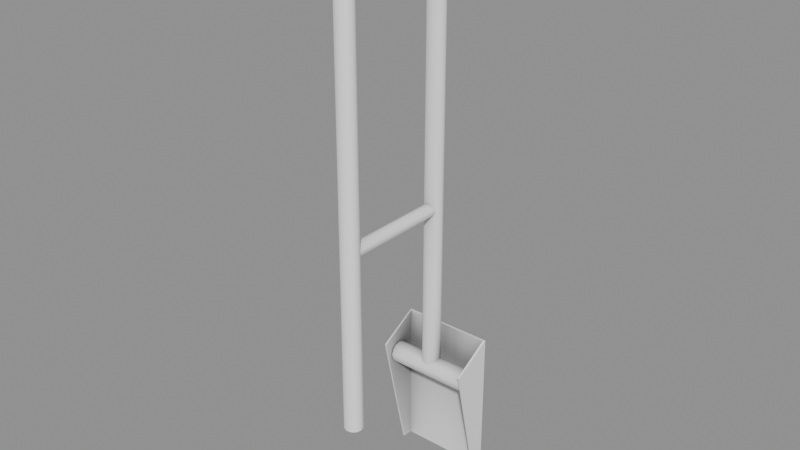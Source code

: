 # Source: BathRoom_Colgadores_colgador13.blend  (saved by Blender 5.2.45; exported with 4.5.12 LTS)
import bpy
from mathutils import Matrix  # noqa: F401  (used for matrix-valued properties, if any)

bpy.ops.wm.read_factory_settings(use_empty=True)
scene = bpy.context.scene
scene.name = 'Scene'

# ---- collections
col_bathroom_colgadores_colgador13 = bpy.data.collections.new('BathRoom_Colgadores_colgador13'); scene.collection.children.link(col_bathroom_colgadores_colgador13)

# ---- materials (node trees are filled in below, after node groups)
mat_ao_bake = bpy.data.materials.new('AO-bake')
mat_ao_bake.use_backface_culling_lightprobe_volume = False

# ---- node groups
ng_gltf_settings_001 = bpy.data.node_groups.new('glTF Settings.001', 'ShaderNodeTree')
_s = ng_gltf_settings_001.interface.new_socket(name='Occlusion', in_out='INPUT', socket_type='NodeSocketFloat')
_s.subtype = 'FACTOR'
_s.default_value = 1.0
_s.min_value = 0.0
_s.max_value = 1.0
_N = ng_gltf_settings_001.nodes; _L = ng_gltf_settings_001.links
n0 = _N.new('NodeGroupInput'); n0.name = 'Group Input'; n0.location = (-200, 0)
n1 = _N.new('NodeGroupOutput'); n1.name = 'Group Output'; n1.location = (-2, -8)
n1.is_active_output = True

# ---- material node trees
mat_ao_bake.use_nodes = True; mat_ao_bake.node_tree.nodes.clear()
_N = mat_ao_bake.node_tree.nodes; _L = mat_ao_bake.node_tree.links
n0 = _N.new('ShaderNodeOutputMaterial'); n0.name = 'Material Output'; n0.location = (340, 260)
n1 = _N.new('ShaderNodeAmbientOcclusion'); n1.name = 'Ambient Occlusion'; n1.location = (-220, 200)
n1.inputs[1].default_value = 2.0
n2 = _N.new('ShaderNodeBsdfPrincipled'); n2.name = 'Principled BSDF'; n2.location = (60, 260)
n2.distribution = 'GGX'
n2.subsurface_method = 'BURLEY'
n2.inputs[3].default_value = 1.45
n2.inputs[27].default_value = (0.0, 0.0, 0.0, 1.0)
n2.inputs[28].default_value = 1.0
n3 = _N.new('ShaderNodeGroup'); n3.name = 'Group'; n3.location = (800, 260)
n3.width = 208
n3.node_tree = ng_gltf_settings_001
n3.inputs[0].default_value = 1.0
_L.new(n2.outputs[0], n0.inputs[0])
_L.new(n1.outputs[0], n2.inputs[0])
n0.is_active_output = True

# ---- meshes
me_cube_043 = bpy.data.meshes.new('Cube.043')
me_cube_043.from_pydata([(0.03246, 0.005148, 0.4333), (0.03246, 0.001461, 0.437), (0.03246, -0.003575, 0.4383), (0.03246, -0.008612, 0.437), (0.03246, -0.0123, 0.4333), (0.03246, -0.01365, 0.4282), (0.03246, -0.0123, 0.4232), (0.03246, -0.008612, 0.4195), (0.03246, -0.003575, 0.4182), (0.03246, 0.001461, 0.4195), (0.03246, 0.005148, 0.4232), (0.03246, 0.006497, 0.4282), (0.2032, 0.005148, 0.4333), (0.2032, 0.001461, 0.437), (0.2032, -0.003575, 0.4383), (0.2032, -0.008612, 0.437), (0.2032, -0.0123, 0.4333), (0.2032, -0.01365, 0.4282), (0.2032, -0.0123, 0.4232), (0.2032, -0.008612, 0.4195), (0.2032, -0.003575, 0.4182), (0.2032, 0.001461, 0.4195), (0.2032, 0.005148, 0.4232), (0.2032, 0.006497, 0.4282), (0.02034, -0.01058, 0.1666), (0.02546, -0.0157, 0.1666), (0.03246, -0.01758, 0.1666), (0.03946, -0.0157, 0.1666), (0.04459, -0.01058, 0.1666), (0.04646, -0.003575, 0.1666), (0.04459, 0.003425, 0.1666), (0.03946, 0.008549, 0.1666), (0.03246, 0.01042, 0.1666), (0.02546, 0.008549, 0.1666), (0.02034, 0.003425, 0.1666), (0.01846, -0.003575, 0.1666), (0.2153, -0.01058, 0.1557), (0.2102, -0.0157, 0.1557), (0.2032, -0.01758, 0.1557), (0.1962, -0.0157, 0.1557), (0.1911, -0.01058, 0.1557), (0.1892, -0.003575, 0.1557), (0.1911, 0.003425, 0.1557), (0.1962, 0.008549, 0.1557), (0.2032, 0.01042, 0.1557), (0.2102, 0.008549, 0.1557), (0.2153, 0.003425, 0.1557), (0.2172, -0.003575, 0.1557), (0.022, -0.01058, 0.8096), (0.04177, -0.01058, 0.8426), (0.02352, -0.01058, 0.819), (0.02781, -0.01058, 0.8285), (0.03422, -0.01058, 0.8368), (0.02642, -0.0157, 0.8069), (0.04626, -0.0157, 0.84), (0.02794, -0.0157, 0.8163), (0.03225, -0.0157, 0.8259), (0.03868, -0.0157, 0.8342), (0.03246, -0.01758, 0.8032), (0.05234, -0.01758, 0.8364), (0.03398, -0.01758, 0.8126), (0.03828, -0.01758, 0.8223), (0.04473, -0.01758, 0.8306), (0.0385, -0.0157, 0.7996), (0.0583, -0.0157, 0.8328), (0.04, -0.0157, 0.8091), (0.04429, -0.0157, 0.8187), (0.05071, -0.0157, 0.827), (0.04293, -0.01058, 0.7971), (0.06261, -0.01058, 0.8301), (0.04441, -0.01058, 0.8065), (0.04867, -0.01058, 0.8161), (0.05506, -0.01058, 0.8243), (0.04455, -0.003575, 0.7962), (0.06418, -0.003575, 0.8291), (0.04602, -0.003575, 0.8056), (0.05027, -0.003575, 0.8151), (0.05665, -0.003575, 0.8234), (0.04293, 0.003425, 0.7971), (0.06261, 0.003425, 0.8301), (0.04441, 0.003425, 0.8065), (0.04867, 0.003425, 0.8161), (0.05506, 0.003425, 0.8243), (0.0385, 0.008549, 0.7996), (0.0583, 0.008549, 0.8328), (0.04, 0.008549, 0.8091), (0.04429, 0.008549, 0.8187), (0.05071, 0.008549, 0.827), (0.03246, 0.01042, 0.8032), (0.05234, 0.01042, 0.8364), (0.03398, 0.01042, 0.8126), (0.03828, 0.01042, 0.8223), (0.04473, 0.01042, 0.8306), (0.02642, 0.008549, 0.8069), (0.04626, 0.008549, 0.84), (0.02794, 0.008549, 0.8163), (0.03225, 0.008549, 0.8259), (0.03868, 0.008549, 0.8342), (0.022, 0.003425, 0.8096), (0.04177, 0.003425, 0.8426), (0.02352, 0.003425, 0.819), (0.02781, 0.003425, 0.8285), (0.03422, 0.003425, 0.8368), (0.04011, -0.003575, 0.8435), (0.02038, -0.003575, 0.8106), (0.03258, -0.003575, 0.8378), (0.02619, -0.003575, 0.8295), (0.0219, -0.003575, 0.82), (0.07302, -0.01058, 0.8594), (0.1116, -0.01058, 0.8581), (0.08199, -0.01058, 0.8625), (0.09246, -0.01058, 0.8634), (0.1029, -0.01058, 0.8618), (0.07275, -0.0157, 0.8542), (0.1115, -0.0157, 0.8529), (0.08176, -0.0157, 0.8574), (0.09228, -0.0157, 0.8582), (0.1027, -0.0157, 0.8566), (0.07244, -0.01758, 0.8472), (0.1113, -0.01758, 0.8458), (0.08148, -0.01758, 0.8504), (0.09203, -0.01758, 0.8512), (0.1025, -0.01758, 0.8496), (0.07225, -0.0157, 0.8403), (0.111, -0.0157, 0.8388), (0.08125, -0.0157, 0.8434), (0.09178, -0.0157, 0.8442), (0.1022, -0.0157, 0.8426), (0.07215, -0.01058, 0.8352), (0.1107, -0.01058, 0.8338), (0.08112, -0.01058, 0.8383), (0.09159, -0.01058, 0.8391), (0.102, -0.01058, 0.8375), (0.07212, -0.003575, 0.8334), (0.1106, -0.003575, 0.8319), (0.08107, -0.003575, 0.8365), (0.09153, -0.003575, 0.8373), (0.1019, -0.003575, 0.8357), (0.07215, 0.003425, 0.8352), (0.1107, 0.003425, 0.8338), (0.08112, 0.003425, 0.8383), (0.09159, 0.003425, 0.8391), (0.102, 0.003425, 0.8375), (0.07225, 0.008549, 0.8403), (0.111, 0.008549, 0.8388), (0.08125, 0.008549, 0.8434), (0.09178, 0.008549, 0.8442), (0.1022, 0.008549, 0.8426), (0.07244, 0.01042, 0.8472), (0.1113, 0.01042, 0.8458), (0.08148, 0.01042, 0.8504), (0.09203, 0.01042, 0.8512), (0.1025, 0.01042, 0.8496), (0.07275, 0.008549, 0.8542), (0.1115, 0.008549, 0.8529), (0.08176, 0.008549, 0.8574), (0.09228, 0.008549, 0.8582), (0.1027, 0.008549, 0.8566), (0.07302, 0.003425, 0.8594), (0.1116, 0.003425, 0.8581), (0.08199, 0.003425, 0.8625), (0.09246, 0.003425, 0.8634), (0.1029, 0.003425, 0.8618), (0.1116, -0.003575, 0.86), (0.07313, -0.003575, 0.8613), (0.1029, -0.003575, 0.8637), (0.09253, -0.003575, 0.8653), (0.08208, -0.003575, 0.8644), (0.195, -0.01058, 0.8054), (0.2139, -0.01058, 0.7713), (0.2022, -0.01058, 0.7992), (0.2083, -0.01058, 0.7905), (0.2124, -0.01058, 0.7807), (0.1905, -0.0157, 0.803), (0.2094, -0.0157, 0.7688), (0.1977, -0.0157, 0.7967), (0.2038, -0.0157, 0.788), (0.2079, -0.0157, 0.7782), (0.1843, -0.01758, 0.7996), (0.2032, -0.01758, 0.7653), (0.1915, -0.01758, 0.7933), (0.1977, -0.01758, 0.7846), (0.2018, -0.01758, 0.7748), (0.1782, -0.0157, 0.7962), (0.197, -0.0157, 0.762), (0.1854, -0.0157, 0.79), (0.1915, -0.0157, 0.7813), (0.1956, -0.0157, 0.7714), (0.1738, -0.01058, 0.7937), (0.1925, -0.01058, 0.7596), (0.181, -0.01058, 0.7875), (0.1871, -0.01058, 0.7788), (0.1911, -0.01058, 0.769), (0.1722, -0.003575, 0.7928), (0.1909, -0.003575, 0.7587), (0.1794, -0.003575, 0.7866), (0.1854, -0.003575, 0.7779), (0.1895, -0.003575, 0.7681), (0.1738, 0.003425, 0.7937), (0.1925, 0.003425, 0.7596), (0.181, 0.003425, 0.7875), (0.1871, 0.003425, 0.7788), (0.1911, 0.003425, 0.769), (0.1782, 0.008549, 0.7962), (0.197, 0.008549, 0.762), (0.1854, 0.008549, 0.79), (0.1915, 0.008549, 0.7813), (0.1956, 0.008549, 0.7714), (0.1843, 0.01042, 0.7996), (0.2032, 0.01042, 0.7653), (0.1915, 0.01042, 0.7933), (0.1977, 0.01042, 0.7846), (0.2018, 0.01042, 0.7748), (0.1905, 0.008549, 0.803), (0.2094, 0.008549, 0.7688), (0.1977, 0.008549, 0.7967), (0.2038, 0.008549, 0.788), (0.2079, 0.008549, 0.7782), (0.195, 0.003425, 0.8054), (0.2139, 0.003425, 0.7713), (0.2022, 0.003425, 0.7992), (0.2083, 0.003425, 0.7905), (0.2124, 0.003425, 0.7807), (0.2155, -0.003575, 0.7723), (0.1967, -0.003575, 0.8063), (0.2141, -0.003575, 0.7817), (0.21, -0.003575, 0.7914), (0.2039, -0.003575, 0.8), (0.01889, -0.06625, 0.1775), (0.02497, -0.06625, 0.1836), (0.03328, -0.06625, 0.1858), (0.04159, -0.06625, 0.1836), (0.04767, -0.06625, 0.1775), (0.0499, -0.06625, 0.1692), (0.04767, -0.06625, 0.1609), (0.04159, -0.06625, 0.1548), (0.03328, -0.06625, 0.1526), (0.02497, -0.06625, 0.1548), (0.01889, -0.06625, 0.1609), (0.01666, -0.06625, 0.1692), (0.01889, 0.06772, 0.1775), (0.02497, 0.06772, 0.1836), (0.03328, 0.06772, 0.1858), (0.04159, 0.06772, 0.1836), (0.04767, 0.06772, 0.1775), (0.0499, 0.06772, 0.1692), (0.04767, 0.06772, 0.1609), (0.04159, 0.06772, 0.1548), (0.03328, 0.06772, 0.1526), (0.02497, 0.06772, 0.1548), (0.01889, 0.06772, 0.1609), (0.01666, 0.06772, 0.1692)], [], [(0, 12, 23, 11), (1, 13, 12, 0), (2, 14, 13, 1), (3, 15, 14, 2), (4, 16, 15, 3), (5, 17, 16, 4), (6, 18, 17, 5), (7, 19, 18, 6), (8, 20, 19, 7), (9, 21, 20, 8), (10, 22, 21, 9), (11, 23, 22, 10), (54, 113, 108, 49), (24, 48, 104, 35), (59, 118, 113, 54), (64, 123, 118, 59), (69, 128, 123, 64), (74, 133, 128, 69), (79, 138, 133, 74), (84, 143, 138, 79), (89, 148, 143, 84), (94, 153, 148, 89), (99, 158, 153, 94), (103, 164, 158, 99), (26, 58, 53, 25), (49, 108, 164, 103), (27, 63, 58, 26), (28, 68, 63, 27), (29, 73, 68, 28), (30, 78, 73, 29), (31, 83, 78, 30), (32, 88, 83, 31), (33, 93, 88, 32), (34, 98, 93, 33), (35, 104, 98, 34), (109, 168, 224, 163), (114, 173, 168, 109), (119, 178, 173, 114), (124, 183, 178, 119), (129, 188, 183, 124), (134, 193, 188, 129), (139, 198, 193, 134), (144, 203, 198, 139), (149, 208, 203, 144), (154, 213, 208, 149), (159, 218, 213, 154), (163, 224, 218, 159), (169, 36, 47, 223), (174, 37, 36, 169), (179, 38, 37, 174), (184, 39, 38, 179), (189, 40, 39, 184), (194, 41, 40, 189), (199, 42, 41, 194), (204, 43, 42, 199), (209, 44, 43, 204), (214, 45, 44, 209), (219, 46, 45, 214), (223, 47, 46, 219), (49, 103, 105, 52), (52, 105, 106, 51), (51, 106, 107, 50), (50, 107, 104, 48), (48, 53, 55, 50), (50, 55, 56, 51), (51, 56, 57, 52), (52, 57, 54, 49), (53, 58, 60, 55), (55, 60, 61, 56), (56, 61, 62, 57), (57, 62, 59, 54), (58, 63, 65, 60), (60, 65, 66, 61), (61, 66, 67, 62), (62, 67, 64, 59), (63, 68, 70, 65), (65, 70, 71, 66), (66, 71, 72, 67), (67, 72, 69, 64), (68, 73, 75, 70), (70, 75, 76, 71), (71, 76, 77, 72), (72, 77, 74, 69), (73, 78, 80, 75), (75, 80, 81, 76), (76, 81, 82, 77), (77, 82, 79, 74), (78, 83, 85, 80), (80, 85, 86, 81), (81, 86, 87, 82), (82, 87, 84, 79), (83, 88, 90, 85), (85, 90, 91, 86), (86, 91, 92, 87), (87, 92, 89, 84), (88, 93, 95, 90), (90, 95, 96, 91), (91, 96, 97, 92), (92, 97, 94, 89), (93, 98, 100, 95), (95, 100, 101, 96), (96, 101, 102, 97), (97, 102, 99, 94), (98, 104, 107, 100), (100, 107, 106, 101), (101, 106, 105, 102), (102, 105, 103, 99), (109, 163, 165, 112), (112, 165, 166, 111), (111, 166, 167, 110), (110, 167, 164, 108), (108, 113, 115, 110), (110, 115, 116, 111), (111, 116, 117, 112), (112, 117, 114, 109), (113, 118, 120, 115), (115, 120, 121, 116), (116, 121, 122, 117), (117, 122, 119, 114), (118, 123, 125, 120), (120, 125, 126, 121), (121, 126, 127, 122), (122, 127, 124, 119), (123, 128, 130, 125), (125, 130, 131, 126), (126, 131, 132, 127), (127, 132, 129, 124), (128, 133, 135, 130), (130, 135, 136, 131), (131, 136, 137, 132), (132, 137, 134, 129), (133, 138, 140, 135), (135, 140, 141, 136), (136, 141, 142, 137), (137, 142, 139, 134), (138, 143, 145, 140), (140, 145, 146, 141), (141, 146, 147, 142), (142, 147, 144, 139), (143, 148, 150, 145), (145, 150, 151, 146), (146, 151, 152, 147), (147, 152, 149, 144), (148, 153, 155, 150), (150, 155, 156, 151), (151, 156, 157, 152), (152, 157, 154, 149), (153, 158, 160, 155), (155, 160, 161, 156), (156, 161, 162, 157), (157, 162, 159, 154), (158, 164, 167, 160), (160, 167, 166, 161), (161, 166, 165, 162), (162, 165, 163, 159), (169, 223, 225, 172), (172, 225, 226, 171), (171, 226, 227, 170), (170, 227, 224, 168), (168, 173, 175, 170), (170, 175, 176, 171), (171, 176, 177, 172), (172, 177, 174, 169), (173, 178, 180, 175), (175, 180, 181, 176), (176, 181, 182, 177), (177, 182, 179, 174), (178, 183, 185, 180), (180, 185, 186, 181), (181, 186, 187, 182), (182, 187, 184, 179), (183, 188, 190, 185), (185, 190, 191, 186), (186, 191, 192, 187), (187, 192, 189, 184), (188, 193, 195, 190), (190, 195, 196, 191), (191, 196, 197, 192), (192, 197, 194, 189), (193, 198, 200, 195), (195, 200, 201, 196), (196, 201, 202, 197), (197, 202, 199, 194), (198, 203, 205, 200), (200, 205, 206, 201), (201, 206, 207, 202), (202, 207, 204, 199), (203, 208, 210, 205), (205, 210, 211, 206), (206, 211, 212, 207), (207, 212, 209, 204), (208, 213, 215, 210), (210, 215, 216, 211), (211, 216, 217, 212), (212, 217, 214, 209), (213, 218, 220, 215), (215, 220, 221, 216), (216, 221, 222, 217), (217, 222, 219, 214), (218, 224, 227, 220), (220, 227, 226, 221), (221, 226, 225, 222), (222, 225, 223, 219), (25, 53, 48, 24), (228, 240, 251, 239), (229, 241, 240, 228), (230, 242, 241, 229), (231, 243, 242, 230), (232, 244, 243, 231), (233, 245, 244, 232), (234, 246, 245, 233), (235, 247, 246, 234), (236, 248, 247, 235), (237, 249, 248, 236), (238, 250, 249, 237), (239, 251, 250, 238), (228, 239, 238, 237, 236, 235, 234, 233, 232, 231, 230, 229), (251, 240, 241, 242, 243, 244, 245, 246, 247, 248, 249, 250), (47, 36, 37, 38, 39, 40, 41, 42, 43, 44, 45, 46)])
_uv = me_cube_043.uv_layers.new(name='UVMap')
_uv.uv.foreach_set('vector', [0.0, 1.0, 1.0, 1.0, 1.0, 0.9167, 0.0, 0.9167, 0.0, 0.08333, 1.0, 0.08333, 1.0, 0.0, 0.0, 0.0, 0.0, 0.1667, 1.0, 0.1667, 1.0, 0.08333, 0.0, 0.08333, 0.0, 0.25, 1.0, 0.25, 1.0, 0.1667, 0.0, 0.1667, 0.0, 0.3333, 1.0, 0.3333, 1.0, 0.25, 0.0, 0.25, 0.0, 0.4167, 1.0, 0.4167, 1.0, 0.3333, 0.0, 0.3333, 0.0, 0.5, 1.0, 0.5, 1.0, 0.4167, 0.0, 0.4167, 0.0, 0.5833, 1.0, 0.5833, 1.0, 0.5, 0.0, 0.5, 0.0, 0.6667, 1.0, 0.6667, 1.0, 0.5833, 0.0, 0.5833, 0.0, 0.75, 1.0, 0.75, 1.0, 0.6667, 0.0, 0.6667, 0.0, 0.8333, 1.0, 0.8333, 1.0, 0.75, 0.0, 0.75, 0.0, 0.9167, 1.0, 0.9167, 1.0, 0.8333, 0.0, 0.8333, 0.325, 0.08333, 0.4252, 0.08333, 0.4304, 0.0, 0.3198, 0.0, 0.0, 1.0, 0.2414, 1.0, 0.2414, 0.9167, 0.0, 0.9167, 0.3331, 0.1667, 0.4171, 0.1667, 0.4252, 0.08333, 0.325, 0.08333, 0.3426, 0.25, 0.4077, 0.25, 0.4171, 0.1667, 0.3331, 0.1667, 0.3508, 0.3333, 0.3995, 0.3333, 0.4077, 0.25, 0.3426, 0.25, 0.3542, 0.4167, 0.3962, 0.4167, 0.3995, 0.3333, 0.3508, 0.3333, 0.3508, 0.5, 0.3995, 0.5, 0.3962, 0.4167, 0.3542, 0.4167, 0.3426, 0.5833, 0.4077, 0.5833, 0.3995, 0.5, 0.3508, 0.5, 0.3331, 0.6667, 0.4171, 0.6667, 0.4077, 0.5833, 0.3426, 0.5833, 0.325, 0.75, 0.4252, 0.75, 0.4171, 0.6667, 0.3331, 0.6667, 0.3198, 0.8333, 0.4304, 0.8333, 0.4252, 0.75, 0.325, 0.75, 0.318, 0.9167, 0.4321, 0.9167, 0.4304, 0.8333, 0.3198, 0.8333, 0.0, 0.1667, 0.2412, 0.1667, 0.2413, 0.08333, 0.0, 0.08333, 0.3198, 1.0, 0.4304, 1.0, 0.4321, 0.9167, 0.318, 0.9167, 0.0, 0.25, 0.2412, 0.25, 0.2412, 0.1667, 0.0, 0.1667, 0.0, 0.3333, 0.2412, 0.3333, 0.2412, 0.25, 0.0, 0.25, 0.0, 0.4167, 0.2412, 0.4167, 0.2412, 0.3333, 0.0, 0.3333, 0.0, 0.5, 0.2412, 0.5, 0.2412, 0.4167, 0.0, 0.4167, 0.0, 0.5833, 0.2412, 0.5833, 0.2412, 0.5, 0.0, 0.5, 0.0, 0.6667, 0.2412, 0.6667, 0.2412, 0.5833, 0.0, 0.5833, 0.0, 0.75, 0.2413, 0.75, 0.2412, 0.6667, 0.0, 0.6667, 0.0, 0.8333, 0.2414, 0.8333, 0.2413, 0.75, 0.0, 0.75, 0.0, 0.9167, 0.2414, 0.9167, 0.2414, 0.8333, 0.0, 0.8333, 0.539, 1.0, 0.7112, 1.0, 0.7118, 0.9167, 0.5384, 0.9167, 0.5406, 0.08333, 0.7096, 0.08333, 0.7112, 0.0, 0.539, 0.0, 0.5428, 0.1667, 0.7074, 0.1667, 0.7096, 0.08333, 0.5406, 0.08333, 0.5451, 0.25, 0.7052, 0.25, 0.7074, 0.1667, 0.5428, 0.1667, 0.5468, 0.3333, 0.7035, 0.3333, 0.7052, 0.25, 0.5451, 0.25, 0.5474, 0.4167, 0.7028, 0.4167, 0.7035, 0.3333, 0.5468, 0.3333, 0.5468, 0.5, 0.7035, 0.5, 0.7028, 0.4167, 0.5474, 0.4167, 0.5451, 0.5833, 0.7052, 0.5833, 0.7035, 0.5, 0.5468, 0.5, 0.5428, 0.6667, 0.7074, 0.6667, 0.7052, 0.5833, 0.5451, 0.5833, 0.5406, 0.75, 0.7096, 0.75, 0.7074, 0.6667, 0.5428, 0.6667, 0.539, 0.8333, 0.7112, 0.8333, 0.7096, 0.75, 0.5406, 0.75, 0.5384, 0.9167, 0.7118, 0.9167, 0.7112, 0.8333, 0.539, 0.8333, 0.7587, 1.0, 1.0, 1.0, 1.0, 0.9167, 0.7587, 0.9167, 0.7588, 0.08333, 1.0, 0.08333, 1.0, 0.0, 0.7587, 0.0, 0.7588, 0.1667, 1.0, 0.1667, 1.0, 0.08333, 0.7588, 0.08333, 0.7589, 0.25, 1.0, 0.25, 1.0, 0.1667, 0.7588, 0.1667, 0.7589, 0.3333, 1.0, 0.3333, 1.0, 0.25, 0.7589, 0.25, 0.7589, 0.4167, 1.0, 0.4167, 1.0, 0.3333, 0.7589, 0.3333, 0.7589, 0.5, 1.0, 0.5, 1.0, 0.4167, 0.7589, 0.4167, 0.7589, 0.5833, 1.0, 0.5833, 1.0, 0.5, 0.7589, 0.5, 0.7588, 0.6667, 1.0, 0.6667, 1.0, 0.5833, 0.7589, 0.5833, 0.7588, 0.75, 1.0, 0.75, 1.0, 0.6667, 0.7588, 0.6667, 0.7587, 0.8333, 1.0, 0.8333, 1.0, 0.75, 0.7588, 0.75, 0.7587, 0.9167, 1.0, 0.9167, 1.0, 0.8333, 0.7587, 0.8333, 0.3198, 1.0, 0.318, 0.9167, 0.2894, 0.9167, 0.2904, 1.004, 0.2904, 1.004, 0.2894, 0.9167, 0.25, 0.9167, 0.25, 1.0, 0.25, 1.0, 0.25, 0.9167, 0.245, 0.9167, 0.245, 1.004, 0.245, 1.004, 0.245, 0.9167, 0.2414, 0.9167, 0.2414, 1.0, 0.2414, 0.0, 0.2413, 0.08333, 0.2452, 0.09921, 0.2452, 0.01257, 0.2452, 0.01257, 0.2452, 0.09921, 0.25, 0.1208, 0.25, 0.05454, 0.25, 0.05454, 0.25, 0.1208, 0.2922, 0.0989, 0.2897, 0.01205, 0.2897, 0.01205, 0.2922, 0.0989, 0.325, 0.08333, 0.3198, 0.0, 0.2413, 0.08333, 0.2412, 0.1667, 0.2452, 0.1859, 0.2452, 0.09921, 0.2452, 0.09921, 0.2452, 0.1859, 0.25, 0.2043, 0.25, 0.1208, 0.25, 0.1208, 0.25, 0.2043, 0.2965, 0.1858, 0.2922, 0.0989, 0.2922, 0.0989, 0.2965, 0.1858, 0.3331, 0.1667, 0.325, 0.08333, 0.2412, 0.1667, 0.2412, 0.25, 0.2451, 0.2659, 0.2452, 0.1859, 0.2452, 0.1859, 0.2451, 0.2659, 0.25, 0.2776, 0.25, 0.2043, 0.25, 0.2043, 0.25, 0.2776, 0.3025, 0.2656, 0.2965, 0.1858, 0.2965, 0.1858, 0.3025, 0.2656, 0.3426, 0.25, 0.3331, 0.1667, 0.2412, 0.25, 0.2412, 0.3333, 0.245, 0.3418, 0.2451, 0.2659, 0.2451, 0.2659, 0.245, 0.3418, 0.25, 0.3434, 0.25, 0.2776, 0.25, 0.2776, 0.25, 0.3434, 0.3082, 0.3414, 0.3025, 0.2656, 0.3025, 0.2656, 0.3082, 0.3414, 0.3508, 0.3333, 0.3426, 0.25, 0.2412, 0.3333, 0.2412, 0.4167, 0.2449, 0.4167, 0.245, 0.3418, 0.245, 0.3418, 0.2449, 0.4167, 0.25, 0.4167, 0.25, 0.3434, 0.25, 0.3434, 0.25, 0.4167, 0.3105, 0.4167, 0.3082, 0.3414, 0.3082, 0.3414, 0.3105, 0.4167, 0.3542, 0.4167, 0.3508, 0.3333, 0.2412, 0.4167, 0.2412, 0.5, 0.245, 0.4916, 0.2449, 0.4167, 0.2449, 0.4167, 0.245, 0.4916, 0.25, 0.4899, 0.25, 0.4167, 0.25, 0.4167, 0.25, 0.4899, 0.3082, 0.492, 0.3105, 0.4167, 0.3105, 0.4167, 0.3082, 0.492, 0.3508, 0.5, 0.3542, 0.4167, 0.2412, 0.5, 0.2412, 0.5833, 0.2451, 0.5674, 0.245, 0.4916, 0.245, 0.4916, 0.2451, 0.5674, 0.25, 0.5558, 0.25, 0.4899, 0.25, 0.4899, 0.25, 0.5558, 0.3025, 0.5677, 0.3082, 0.492, 0.3082, 0.492, 0.3025, 0.5677, 0.3426, 0.5833, 0.3508, 0.5, 0.2412, 0.5833, 0.2412, 0.6667, 0.2452, 0.6475, 0.2451, 0.5674, 0.2451, 0.5674, 0.2452, 0.6475, 0.25, 0.629, 0.25, 0.5558, 0.25, 0.5558, 0.25, 0.629, 0.2965, 0.6476, 0.3025, 0.5677, 0.3025, 0.5677, 0.2965, 0.6476, 0.3331, 0.6667, 0.3426, 0.5833, 0.2412, 0.6667, 0.2413, 0.75, 0.2452, 0.7341, 0.2452, 0.6475, 0.2452, 0.6475, 0.2452, 0.7341, 0.25, 0.7125, 0.25, 0.629, 0.25, 0.629, 0.25, 0.7125, 0.2922, 0.7344, 0.2965, 0.6476, 0.2965, 0.6476, 0.2922, 0.7344, 0.325, 0.75, 0.3331, 0.6667, 0.2413, 0.75, 0.2414, 0.8333, 0.2451, 0.8249, 0.2452, 0.7341, 0.2452, 0.7341, 0.2451, 0.8249, 0.25, 0.8061, 0.25, 0.7125, 0.25, 0.7125, 0.25, 0.8061, 0.2901, 0.8254, 0.2922, 0.7344, 0.2922, 0.7344, 0.2901, 0.8254, 0.3198, 0.8333, 0.325, 0.75, 0.2414, 0.8333, 0.2414, 0.9167, 0.245, 0.9167, 0.2451, 0.8249, 0.2451, 0.8249, 0.245, 0.9167, 0.25, 0.9167, 0.25, 0.8061, 0.25, 0.8061, 0.25, 0.9167, 0.2894, 0.9167, 0.2901, 0.8254, 0.2901, 0.8254, 0.2894, 0.9167, 0.318, 0.9167, 0.3198, 0.8333, 0.539, 1.0, 0.5384, 0.9167, 0.5222, 0.9167, 0.5225, 1.004, 0.5225, 1.004, 0.5222, 0.9167, 0.5, 0.9167, 0.5, 1.0, 0.5, 1.0, 0.5, 0.9167, 0.4607, 0.9167, 0.4597, 1.004, 0.4597, 1.004, 0.4607, 0.9167, 0.4321, 0.9167, 0.4304, 1.0, 0.4304, 0.0, 0.4252, 0.08333, 0.4579, 0.09866, 0.4604, 0.01189, 0.4604, 0.01189, 0.4579, 0.09866, 0.5, 0.1201, 0.5, 0.05362, 0.5, 0.05362, 0.5, 0.1201, 0.5227, 0.09868, 0.522, 0.01195, 0.522, 0.01195, 0.5227, 0.09868, 0.5406, 0.08333, 0.539, 0.0, 0.4252, 0.08333, 0.4171, 0.1667, 0.4537, 0.1854, 0.4579, 0.09866, 0.4579, 0.09866, 0.4537, 0.1854, 0.5, 0.2036, 0.5, 0.1201, 0.5, 0.1201, 0.5, 0.2036, 0.5236, 0.1854, 0.5227, 0.09868, 0.5227, 0.09868, 0.5236, 0.1854, 0.5428, 0.1667, 0.5406, 0.08333, 0.4171, 0.1667, 0.4077, 0.25, 0.4477, 0.2653, 0.4537, 0.1854, 0.4537, 0.1854, 0.4477, 0.2653, 0.5, 0.2769, 0.5, 0.2036, 0.5, 0.2036, 0.5, 0.2769, 0.5253, 0.2653, 0.5236, 0.1854, 0.5236, 0.1854, 0.5253, 0.2653, 0.5451, 0.25, 0.5428, 0.1667, 0.4077, 0.25, 0.3995, 0.3333, 0.4422, 0.3412, 0.4477, 0.2653, 0.4477, 0.2653, 0.4422, 0.3412, 0.5, 0.3431, 0.5, 0.2769, 0.5, 0.2769, 0.5, 0.3431, 0.5268, 0.3413, 0.5253, 0.2653, 0.5253, 0.2653, 0.5268, 0.3413, 0.5468, 0.3333, 0.5451, 0.25, 0.3995, 0.3333, 0.3962, 0.4167, 0.4399, 0.4167, 0.4422, 0.3412, 0.4422, 0.3412, 0.4399, 0.4167, 0.5, 0.4167, 0.5, 0.3431, 0.5, 0.3431, 0.5, 0.4167, 0.5274, 0.4167, 0.5268, 0.3413, 0.5268, 0.3413, 0.5274, 0.4167, 0.5474, 0.4167, 0.5468, 0.3333, 0.3962, 0.4167, 0.3995, 0.5, 0.4422, 0.4921, 0.4399, 0.4167, 0.4399, 0.4167, 0.4422, 0.4921, 0.5, 0.4902, 0.5, 0.4167, 0.5, 0.4167, 0.5, 0.4902, 0.5268, 0.4921, 0.5274, 0.4167, 0.5274, 0.4167, 0.5268, 0.4921, 0.5468, 0.5, 0.5474, 0.4167, 0.3995, 0.5, 0.4077, 0.5833, 0.4477, 0.568, 0.4422, 0.4921, 0.4422, 0.4921, 0.4477, 0.568, 0.5, 0.5564, 0.5, 0.4902, 0.5, 0.4902, 0.5, 0.5564, 0.5253, 0.568, 0.5268, 0.4921, 0.5268, 0.4921, 0.5253, 0.568, 0.5451, 0.5833, 0.5468, 0.5, 0.4077, 0.5833, 0.4171, 0.6667, 0.4537, 0.6479, 0.4477, 0.568, 0.4477, 0.568, 0.4537, 0.6479, 0.5, 0.6298, 0.5, 0.5564, 0.5, 0.5564, 0.5, 0.6298, 0.5236, 0.6479, 0.5253, 0.568, 0.5253, 0.568, 0.5236, 0.6479, 0.5428, 0.6667, 0.5451, 0.5833, 0.4171, 0.6667, 0.4252, 0.75, 0.4579, 0.7347, 0.4537, 0.6479, 0.4537, 0.6479, 0.4579, 0.7347, 0.5, 0.7132, 0.5, 0.6298, 0.5, 0.6298, 0.5, 0.7132, 0.5227, 0.7347, 0.5236, 0.6479, 0.5236, 0.6479, 0.5227, 0.7347, 0.5406, 0.75, 0.5428, 0.6667, 0.4252, 0.75, 0.4304, 0.8333, 0.4601, 0.8255, 0.4579, 0.7347, 0.4579, 0.7347, 0.4601, 0.8255, 0.5, 0.8065, 0.5, 0.7132, 0.5, 0.7132, 0.5, 0.8065, 0.5223, 0.8254, 0.5227, 0.7347, 0.5227, 0.7347, 0.5223, 0.8254, 0.539, 0.8333, 0.5406, 0.75, 0.4304, 0.8333, 0.4321, 0.9167, 0.4607, 0.9167, 0.4601, 0.8255, 0.4601, 0.8255, 0.4607, 0.9167, 0.5, 0.9167, 0.5, 0.8065, 0.5, 0.8065, 0.5, 0.9167, 0.5222, 0.9167, 0.5223, 0.8254, 0.5223, 0.8254, 0.5222, 0.9167, 0.5384, 0.9167, 0.539, 0.8333, 0.7587, 1.0, 0.7587, 0.9167, 0.755, 0.9167, 0.755, 1.004, 0.755, 1.004, 0.755, 0.9167, 0.75, 0.9167, 0.75, 1.0, 0.75, 1.0, 0.75, 0.9167, 0.728, 0.9167, 0.7277, 1.004, 0.7277, 1.004, 0.728, 0.9167, 0.7118, 0.9167, 0.7112, 1.0, 0.7112, 0.0, 0.7096, 0.08333, 0.7275, 0.098, 0.7281, 0.01146, 0.7281, 0.01146, 0.7275, 0.098, 0.75, 0.1183, 0.75, 0.05095, 0.75, 0.05095, 0.75, 0.1183, 0.7548, 0.09827, 0.7549, 0.01194, 0.7549, 0.01194, 0.7548, 0.09827, 0.7588, 0.08333, 0.7587, 0.0, 0.7096, 0.08333, 0.7074, 0.1667, 0.7265, 0.1845, 0.7275, 0.098, 0.7275, 0.098, 0.7265, 0.1845, 0.75, 0.2017, 0.75, 0.1183, 0.75, 0.1183, 0.75, 0.2017, 0.7548, 0.1846, 0.7548, 0.09827, 0.7548, 0.09827, 0.7548, 0.1846, 0.7588, 0.1667, 0.7588, 0.08333, 0.7074, 0.1667, 0.7052, 0.25, 0.725, 0.2647, 0.7265, 0.1845, 0.7265, 0.1845, 0.725, 0.2647, 0.75, 0.2756, 0.75, 0.2017, 0.75, 0.2017, 0.75, 0.2756, 0.7549, 0.2649, 0.7548, 0.1846, 0.7548, 0.1846, 0.7549, 0.2649, 0.7589, 0.25, 0.7588, 0.1667, 0.7052, 0.25, 0.7035, 0.3333, 0.7235, 0.341, 0.725, 0.2647, 0.725, 0.2647, 0.7235, 0.341, 0.75, 0.3427, 0.75, 0.2756, 0.75, 0.2756, 0.75, 0.3427, 0.755, 0.3413, 0.7549, 0.2649, 0.7549, 0.2649, 0.755, 0.3413, 0.7589, 0.3333, 0.7589, 0.25, 0.7035, 0.3333, 0.7028, 0.4167, 0.7229, 0.4167, 0.7235, 0.341, 0.7235, 0.341, 0.7229, 0.4167, 0.75, 0.4167, 0.75, 0.3427, 0.75, 0.3427, 0.75, 0.4167, 0.7551, 0.4167, 0.755, 0.3413, 0.755, 0.3413, 0.7551, 0.4167, 0.7589, 0.4167, 0.7589, 0.3333, 0.7028, 0.4167, 0.7035, 0.5, 0.7235, 0.4924, 0.7229, 0.4167, 0.7229, 0.4167, 0.7235, 0.4924, 0.75, 0.4907, 0.75, 0.4167, 0.75, 0.4167, 0.75, 0.4907, 0.755, 0.492, 0.7551, 0.4167, 0.7551, 0.4167, 0.755, 0.492, 0.7589, 0.5, 0.7589, 0.4167, 0.7035, 0.5, 0.7052, 0.5833, 0.725, 0.5686, 0.7235, 0.4924, 0.7235, 0.4924, 0.725, 0.5686, 0.75, 0.5577, 0.75, 0.4907, 0.75, 0.4907, 0.75, 0.5577, 0.7549, 0.5684, 0.755, 0.492, 0.755, 0.492, 0.7549, 0.5684, 0.7589, 0.5833, 0.7589, 0.5, 0.7052, 0.5833, 0.7074, 0.6667, 0.7265, 0.6488, 0.725, 0.5686, 0.725, 0.5686, 0.7265, 0.6488, 0.75, 0.6316, 0.75, 0.5577, 0.75, 0.5577, 0.75, 0.6316, 0.7548, 0.6487, 0.7549, 0.5684, 0.7549, 0.5684, 0.7548, 0.6487, 0.7588, 0.6667, 0.7589, 0.5833, 0.7074, 0.6667, 0.7096, 0.75, 0.7275, 0.7353, 0.7265, 0.6488, 0.7265, 0.6488, 0.7275, 0.7353, 0.75, 0.715, 0.75, 0.6316, 0.75, 0.6316, 0.75, 0.715, 0.7548, 0.7351, 0.7548, 0.6487, 0.7548, 0.6487, 0.7548, 0.7351, 0.7588, 0.75, 0.7588, 0.6667, 0.7096, 0.75, 0.7112, 0.8333, 0.7279, 0.8257, 0.7275, 0.7353, 0.7275, 0.7353, 0.7279, 0.8257, 0.75, 0.8079, 0.75, 0.715, 0.75, 0.715, 0.75, 0.8079, 0.7549, 0.8253, 0.7548, 0.7351, 0.7548, 0.7351, 0.7549, 0.8253, 0.7587, 0.8333, 0.7588, 0.75, 0.7112, 0.8333, 0.7118, 0.9167, 0.728, 0.9167, 0.7279, 0.8257, 0.7279, 0.8257, 0.728, 0.9167, 0.75, 0.9167, 0.75, 0.8079, 0.75, 0.8079, 0.75, 0.9167, 0.755, 0.9167, 0.7549, 0.8253, 0.7549, 0.8253, 0.755, 0.9167, 0.7587, 0.9167, 0.7587, 0.8333, 0.0, 0.08333, 0.2413, 0.08333, 0.2414, 0.0, 0.0, 0.0, 0.0, 1.0, 1.0, 1.0, 1.0, 0.9167, 0.0, 0.9167, 0.0, 0.08333, 1.0, 0.08333, 1.0, 0.0, 0.0, 0.0, 0.0, 0.1667, 1.0, 0.1667, 1.0, 0.08333, 0.0, 0.08333, 0.0, 0.25, 1.0, 0.25, 1.0, 0.1667, 0.0, 0.1667, 0.0, 0.3333, 1.0, 0.3333, 1.0, 0.25, 0.0, 0.25, 0.0, 0.4167, 1.0, 0.4167, 1.0, 0.3333, 0.0, 0.3333, 0.0, 0.5, 1.0, 0.5, 1.0, 0.4167, 0.0, 0.4167, 0.0, 0.5833, 1.0, 0.5833, 1.0, 0.5, 0.0, 0.5, 0.0, 0.6667, 1.0, 0.6667, 1.0, 0.5833, 0.0, 0.5833, 0.0, 0.75, 1.0, 0.75, 1.0, 0.6667, 0.0, 0.6667, 0.0, 0.8333, 1.0, 0.8333, 1.0, 0.75, 0.0, 0.75, 0.0, 0.9167, 1.0, 0.9167, 1.0, 0.8333, 0.0, 0.8333, 0.0, 0.0, 0.0, 0.9167, 0.0, 0.8333, 0.0, 0.75, 0.0, 0.6667, 0.0, 0.5833, 0.0, 0.5, 0.0, 0.4167, 0.0, 0.3333, 0.0, 0.25, 0.0, 0.1667, 0.0, 0.08333, 1.0, 0.9167, 1.0, 0.0, 1.0, 0.08333, 1.0, 0.1667, 1.0, 0.25, 1.0, 0.3333, 1.0, 0.4167, 1.0, 0.5, 1.0, 0.5833, 1.0, 0.6667, 1.0, 0.75, 1.0, 0.8333, 1.0, 0.9167, 1.0, 0.0, 1.0, 0.08333, 1.0, 0.1667, 1.0, 0.25, 1.0, 0.3333, 1.0, 0.4167, 1.0, 0.5, 1.0, 0.5833, 1.0, 0.6667, 1.0, 0.75, 1.0, 0.8333])
me_cube_043.materials.append(mat_ao_bake)
me_cube_043.auto_texspace = False
me_cube_043.update()
me_plane_129 = bpy.data.meshes.new('Plane.129')
me_plane_129.from_pydata([(-3.725e-09, -0.06875, 0.0), (-3.725e-09, -0.06875, 0.2258), (-3.725e-09, 0.06876, 0.0), (-3.725e-09, 0.06876, 0.2258), (0.01782, 0.06876, 0.0), (0.0608, 0.06876, 0.192), (0.01782, -0.06875, 0.0), (0.0608, -0.06875, 0.192)], [], [(1, 0, 2, 3), (3, 2, 4, 5), (0, 1, 7, 6)])
_uv = me_plane_129.uv_layers.new(name='UVMap')
_uv.uv.foreach_set('vector', [1.0, 1.0, 1.0, 1.0, 1.0, 1.0, 1.0, 1.0, 1.0, 1.0, 1.0, 1.0, 1.0, 1.0, 1.0, 1.0, 1.0, 1.0, 1.0, 1.0, 1.0, 1.0, 1.0, 1.0])
me_plane_129.materials.append(mat_ao_bake)
me_plane_129.use_remesh_fix_poles = True
me_plane_129.use_remesh_preserve_attributes = False
me_plane_129.use_mirror_vertex_groups = False
me_plane_129.update()

# ---- objects
ob_wall0_colgador14 = bpy.data.objects.new('wall0_colgador14', me_cube_043)
ob_wall0_colgador13 = bpy.data.objects.new('wall0_colgador13', me_plane_129)

# ---- transforms, parenting, visibility, modifiers, constraints
ob_wall0_colgador14.location = (0.0, 0.0, 0.0)
ob_wall0_colgador14.rotation_euler = (0.0, 0.0, -1.571)
_m = ob_wall0_colgador14.modifiers.new('Bevel', 'BEVEL')
_m.width = 0.0025
_m.width_pct = 0.0025
_m.segments = 2
_m = ob_wall0_colgador14.modifiers.new('WeightedNormal', 'WEIGHTED_NORMAL')
_m.use_pin_to_last = True
ob_wall0_colgador13.location = (0.0, 0.0, 0.0)
ob_wall0_colgador13.rotation_euler = (0.0, 0.0, -1.571)
ob_wall0_colgador13.lineart.crease_threshold = 0.0
_m = ob_wall0_colgador13.modifiers.new('Solidify', 'SOLIDIFY')
_m.solidify_mode = 'NON_MANIFOLD'
_m.thickness = 0.0025
_m.offset = 1.0
_m.use_even_offset = True

# ---- collection membership
col_bathroom_colgadores_colgador13.objects.link(ob_wall0_colgador14)
col_bathroom_colgadores_colgador13.objects.link(ob_wall0_colgador13)

# ---- scene / render settings (as saved in the file)
scene.frame_start = 1; scene.frame_end = 250; scene.frame_set(1)
scene.render.engine = 'BLENDER_EEVEE_NEXT'
scene.render.bake_bias = 0.0
scene.render.bake_samples = 0
scene.render.compositor_device = 'GPU'
scene.eevee.use_volume_custom_range = False
scene.eevee.fast_gi_thickness_near = 0.1
scene.eevee.fast_gi_thickness_far = 0.0
scene.eevee.ray_tracing_options.screen_trace_thickness = 0.1
bpy.context.view_layer.update()

# ---- added for rendering (the .blend has no active camera and no usable light): camera, sun + grey world if the file has none
cam_auto = bpy.data.cameras.new('AutoCamera')
cam_auto.lens = 50.0
cam_auto.sensor_width = 36.0
cam_auto.clip_end = 1000.0
ob_auto_camera = bpy.data.objects.new('AutoCamera', cam_auto)
scene.collection.objects.link(ob_auto_camera)
ob_auto_camera.location = (0.834821, -1.11038, 1.1003)
ob_auto_camera.rotation_euler = (1.09748, -7.21219e-08, 0.694738)
scene.camera = ob_auto_camera
light_auto_sun = bpy.data.lights.new('AutoSun', 'SUN')
light_auto_sun.energy = 3.0
light_auto_sun.angle = 0.0523599
ob_auto_sun = bpy.data.objects.new('AutoSun', light_auto_sun)
scene.collection.objects.link(ob_auto_sun)
ob_auto_sun.rotation_euler = (0.872665, 0.174533, 0.523599)
if scene.world is None:
    world_auto = bpy.data.worlds.new('AutoWorld')
    world_auto.color = (0.3, 0.3, 0.3)
    scene.world = world_auto
bpy.context.view_layer.update()
